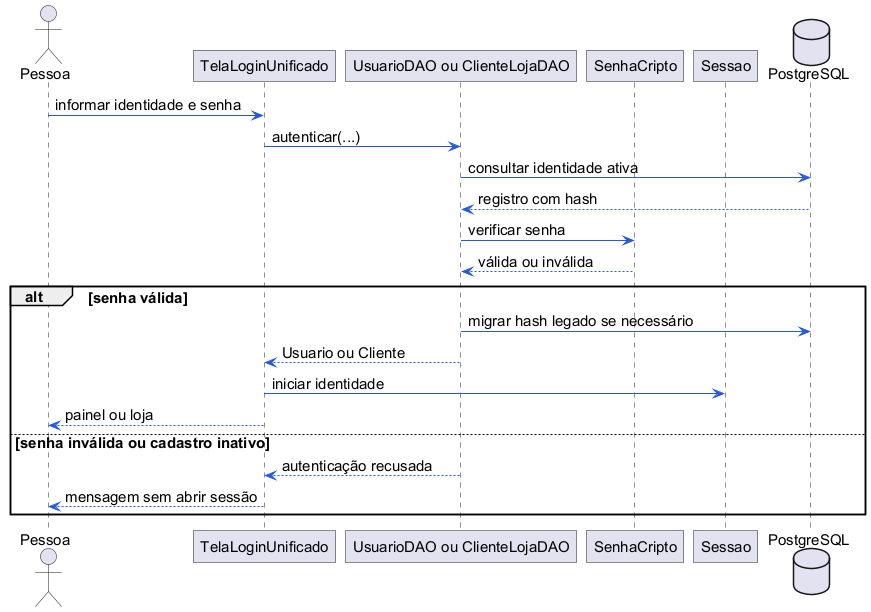

The diagram above was rendered by PlantUML. Its source (embedded in the PNG):
@startuml
!pragma layout smetana
skinparam backgroundColor white
skinparam defaultFontName Arial
skinparam defaultFontSize 15
skinparam shadowing false
skinparam roundcorner 0
skinparam ArrowColor #2459D9
skinparam classBackgroundColor #F4F7FC
skinparam classBorderColor #2459D9
skinparam packageStyle rectangle
actor Pessoa
participant TelaLoginUnificado as Tela
participant "UsuarioDAO ou ClienteLojaDAO" as DAO
participant SenhaCripto
participant Sessao
database PostgreSQL as BD
Pessoa -> Tela : informar identidade e senha
Tela -> DAO : autenticar(...)
DAO -> BD : consultar identidade ativa
BD --> DAO : registro com hash
DAO -> SenhaCripto : verificar senha
SenhaCripto --> DAO : válida ou inválida
alt senha válida
 DAO -> BD : migrar hash legado se necessário
 DAO --> Tela : Usuario ou Cliente
 Tela -> Sessao : iniciar identidade
 Tela --> Pessoa : painel ou loja
else senha inválida ou cadastro inativo
 DAO --> Tela : autenticação recusada
 Tela --> Pessoa : mensagem sem abrir sessão
end
@enduml